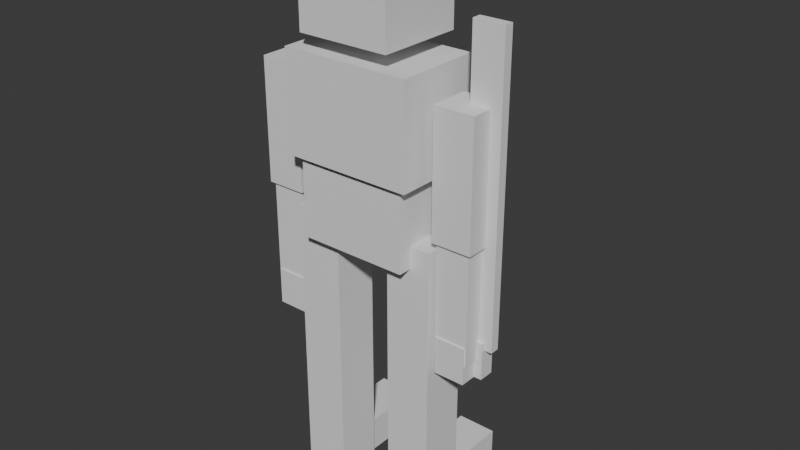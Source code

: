 # Source: knight-blockout-v001.blend  (saved by Blender 5.2.44; exported with 4.5.12 LTS)
import bpy
from mathutils import Matrix  # noqa: F401  (used for matrix-valued properties, if any)

bpy.ops.wm.read_factory_settings(use_empty=True)
scene = bpy.context.scene
scene.name = 'Scene'

# ---- collections
col_collection = bpy.data.collections.new('Collection'); scene.collection.children.link(col_collection)
col_col_knight = bpy.data.collections.new('COL-knight'); scene.collection.children.link(col_col_knight)

# ---- world
world_world = bpy.data.worlds.new('World'); scene.world = world_world
world_world.use_nodes = True; world_world.node_tree.nodes.clear()
_N = world_world.node_tree.nodes; _L = world_world.node_tree.links
n0 = _N.new('ShaderNodeOutputWorld'); n0.name = 'World Output'; n0.location = (200, 100)
n1 = _N.new('ShaderNodeBackground'); n1.name = 'Background'; n1.location = (-200, 100)
n1.inputs[0].default_value = (0.05088, 0.05088, 0.05088, 1.0)
_L.new(n1.outputs[0], n0.inputs[0])
n0.is_active_output = True
world_world.color = (0.05088, 0.05088, 0.05088)
world_world.sun_shadow_jitter_overblur = 0.0

# ---- meshes
me_geo_leg_l = bpy.data.meshes.new('GEO-leg_L')
me_geo_leg_l.from_pydata([(-0.075, -0.075, -0.475), (0.075, -0.075, -0.475), (0.075, 0.075, -0.475), (-0.075, 0.075, -0.475), (-0.075, -0.075, 0.475), (0.075, -0.075, 0.475), (0.075, 0.075, 0.475), (-0.075, 0.075, 0.475)], [], [(0, 1, 2, 3), (7, 6, 5, 4), (0, 4, 5, 1), (1, 5, 6, 2), (2, 6, 7, 3), (3, 7, 4, 0)])
me_geo_leg_l.update()
me_geo_foot_l = bpy.data.meshes.new('GEO-foot_L')
me_geo_foot_l.from_pydata([(-0.065, -0.15, -0.06), (0.065, -0.15, -0.06), (0.065, 0.15, -0.06), (-0.065, 0.15, -0.06), (-0.065, -0.15, 0.06), (0.065, -0.15, 0.06), (0.065, 0.15, 0.06), (-0.065, 0.15, 0.06)], [], [(0, 1, 2, 3), (7, 6, 5, 4), (0, 4, 5, 1), (1, 5, 6, 2), (2, 6, 7, 3), (3, 7, 4, 0)])
me_geo_foot_l.update()
me_geo_leg_r = bpy.data.meshes.new('GEO-leg_R')
me_geo_leg_r.from_pydata([(-0.075, -0.075, -0.475), (0.075, -0.075, -0.475), (0.075, 0.075, -0.475), (-0.075, 0.075, -0.475), (-0.075, -0.075, 0.475), (0.075, -0.075, 0.475), (0.075, 0.075, 0.475), (-0.075, 0.075, 0.475)], [], [(0, 1, 2, 3), (7, 6, 5, 4), (0, 4, 5, 1), (1, 5, 6, 2), (2, 6, 7, 3), (3, 7, 4, 0)])
me_geo_leg_r.update()
me_geo_foot_r = bpy.data.meshes.new('GEO-foot_R')
me_geo_foot_r.from_pydata([(-0.065, -0.15, -0.06), (0.065, -0.15, -0.06), (0.065, 0.15, -0.06), (-0.065, 0.15, -0.06), (-0.065, -0.15, 0.06), (0.065, -0.15, 0.06), (0.065, 0.15, 0.06), (-0.065, 0.15, 0.06)], [], [(0, 1, 2, 3), (7, 6, 5, 4), (0, 4, 5, 1), (1, 5, 6, 2), (2, 6, 7, 3), (3, 7, 4, 0)])
me_geo_foot_r.update()
me_geo_pelvis = bpy.data.meshes.new('GEO-pelvis')
me_geo_pelvis.from_pydata([(-0.18, -0.12, -0.12), (0.18, -0.12, -0.12), (0.18, 0.12, -0.12), (-0.18, 0.12, -0.12), (-0.18, -0.12, 0.12), (0.18, -0.12, 0.12), (0.18, 0.12, 0.12), (-0.18, 0.12, 0.12)], [], [(0, 1, 2, 3), (7, 6, 5, 4), (0, 4, 5, 1), (1, 5, 6, 2), (2, 6, 7, 3), (3, 7, 4, 0)])
me_geo_pelvis.update()
me_geo_chest = bpy.data.meshes.new('GEO-chest')
me_geo_chest.from_pydata([(-0.21, -0.14, -0.16), (0.21, -0.14, -0.16), (0.21, 0.14, -0.16), (-0.21, 0.14, -0.16), (-0.21, -0.14, 0.16), (0.21, -0.14, 0.16), (0.21, 0.14, 0.16), (-0.21, 0.14, 0.16)], [], [(0, 1, 2, 3), (7, 6, 5, 4), (0, 4, 5, 1), (1, 5, 6, 2), (2, 6, 7, 3), (3, 7, 4, 0)])
me_geo_chest.update()
me_geo_arm_up_l = bpy.data.meshes.new('GEO-arm_up_L')
me_geo_arm_up_l.from_pydata([(-0.065, -0.065, -0.2), (0.065, -0.065, -0.2), (0.065, 0.065, -0.2), (-0.065, 0.065, -0.2), (-0.065, -0.065, 0.2), (0.065, -0.065, 0.2), (0.065, 0.065, 0.2), (-0.065, 0.065, 0.2)], [], [(0, 1, 2, 3), (7, 6, 5, 4), (0, 4, 5, 1), (1, 5, 6, 2), (2, 6, 7, 3), (3, 7, 4, 0)])
me_geo_arm_up_l.update()
me_geo_arm_lo_l = bpy.data.meshes.new('GEO-arm_lo_L')
me_geo_arm_lo_l.from_pydata([(-0.055, -0.055, -0.18), (0.055, -0.055, -0.18), (0.055, 0.055, -0.18), (-0.055, 0.055, -0.18), (-0.055, -0.055, 0.18), (0.055, -0.055, 0.18), (0.055, 0.055, 0.18), (-0.055, 0.055, 0.18)], [], [(0, 1, 2, 3), (7, 6, 5, 4), (0, 4, 5, 1), (1, 5, 6, 2), (2, 6, 7, 3), (3, 7, 4, 0)])
me_geo_arm_lo_l.update()
me_geo_hand_l = bpy.data.meshes.new('GEO-hand_L')
me_geo_hand_l.from_pydata([(-0.05, -0.06, -0.06), (0.05, -0.06, -0.06), (0.05, 0.06, -0.06), (-0.05, 0.06, -0.06), (-0.05, -0.06, 0.06), (0.05, -0.06, 0.06), (0.05, 0.06, 0.06), (-0.05, 0.06, 0.06)], [], [(0, 1, 2, 3), (7, 6, 5, 4), (0, 4, 5, 1), (1, 5, 6, 2), (2, 6, 7, 3), (3, 7, 4, 0)])
me_geo_hand_l.update()
me_geo_arm_up_r = bpy.data.meshes.new('GEO-arm_up_R')
me_geo_arm_up_r.from_pydata([(-0.065, -0.065, -0.2), (0.065, -0.065, -0.2), (0.065, 0.065, -0.2), (-0.065, 0.065, -0.2), (-0.065, -0.065, 0.2), (0.065, -0.065, 0.2), (0.065, 0.065, 0.2), (-0.065, 0.065, 0.2)], [], [(0, 1, 2, 3), (7, 6, 5, 4), (0, 4, 5, 1), (1, 5, 6, 2), (2, 6, 7, 3), (3, 7, 4, 0)])
me_geo_arm_up_r.update()
me_geo_arm_lo_r = bpy.data.meshes.new('GEO-arm_lo_R')
me_geo_arm_lo_r.from_pydata([(-0.055, -0.055, -0.18), (0.055, -0.055, -0.18), (0.055, 0.055, -0.18), (-0.055, 0.055, -0.18), (-0.055, -0.055, 0.18), (0.055, -0.055, 0.18), (0.055, 0.055, 0.18), (-0.055, 0.055, 0.18)], [], [(0, 1, 2, 3), (7, 6, 5, 4), (0, 4, 5, 1), (1, 5, 6, 2), (2, 6, 7, 3), (3, 7, 4, 0)])
me_geo_arm_lo_r.update()
me_geo_hand_r = bpy.data.meshes.new('GEO-hand_R')
me_geo_hand_r.from_pydata([(-0.05, -0.06, -0.06), (0.05, -0.06, -0.06), (0.05, 0.06, -0.06), (-0.05, 0.06, -0.06), (-0.05, -0.06, 0.06), (0.05, -0.06, 0.06), (0.05, 0.06, 0.06), (-0.05, 0.06, 0.06)], [], [(0, 1, 2, 3), (7, 6, 5, 4), (0, 4, 5, 1), (1, 5, 6, 2), (2, 6, 7, 3), (3, 7, 4, 0)])
me_geo_hand_r.update()
me_geo_head = bpy.data.meshes.new('GEO-head')
me_geo_head.from_pydata([(-0.15, -0.14, -0.15), (0.15, -0.14, -0.15), (0.15, 0.14, -0.15), (-0.15, 0.14, -0.15), (-0.15, -0.14, 0.15), (0.15, -0.14, 0.15), (0.15, 0.14, 0.15), (-0.15, 0.14, 0.15)], [], [(0, 1, 2, 3), (7, 6, 5, 4), (0, 4, 5, 1), (1, 5, 6, 2), (2, 6, 7, 3), (3, 7, 4, 0)])
me_geo_head.update()
me_geo_nose_marker = bpy.data.meshes.new('GEO-nose_marker')
me_geo_nose_marker.from_pydata([(-0.015, -0.025, -0.015), (0.015, -0.025, -0.015), (0.015, 0.025, -0.015), (-0.015, 0.025, -0.015), (-0.015, -0.025, 0.015), (0.015, -0.025, 0.015), (0.015, 0.025, 0.015), (-0.015, 0.025, 0.015)], [], [(0, 1, 2, 3), (7, 6, 5, 4), (0, 4, 5, 1), (1, 5, 6, 2), (2, 6, 7, 3), (3, 7, 4, 0)])
me_geo_nose_marker.update()
me_geo_sword_blade = bpy.data.meshes.new('GEO-sword_blade')
me_geo_sword_blade.from_pydata([(-0.05, -0.015, -0.475), (0.05, -0.015, -0.475), (0.05, 0.015, -0.475), (-0.05, 0.015, -0.475), (-0.05, -0.015, 0.475), (0.05, -0.015, 0.475), (0.05, 0.015, 0.475), (-0.05, 0.015, 0.475)], [], [(0, 1, 2, 3), (7, 6, 5, 4), (0, 4, 5, 1), (1, 5, 6, 2), (2, 6, 7, 3), (3, 7, 4, 0)])
me_geo_sword_blade.update()
me_geo_sword_grip = bpy.data.meshes.new('GEO-sword_grip')
me_geo_sword_grip.from_pydata([(-0.025, -0.025, -0.06), (0.025, -0.025, -0.06), (0.025, 0.025, -0.06), (-0.025, 0.025, -0.06), (-0.025, -0.025, 0.06), (0.025, -0.025, 0.06), (0.025, 0.025, 0.06), (-0.025, 0.025, 0.06)], [], [(0, 1, 2, 3), (7, 6, 5, 4), (0, 4, 5, 1), (1, 5, 6, 2), (2, 6, 7, 3), (3, 7, 4, 0)])
me_geo_sword_grip.update()

# ---- objects
ob_geo_leg_l = bpy.data.objects.new('GEO-leg_L', me_geo_leg_l)
ob_geo_foot_l = bpy.data.objects.new('GEO-foot_L', me_geo_foot_l)
ob_geo_leg_r = bpy.data.objects.new('GEO-leg_R', me_geo_leg_r)
ob_geo_foot_r = bpy.data.objects.new('GEO-foot_R', me_geo_foot_r)
ob_geo_pelvis = bpy.data.objects.new('GEO-pelvis', me_geo_pelvis)
ob_geo_chest = bpy.data.objects.new('GEO-chest', me_geo_chest)
ob_geo_arm_up_l = bpy.data.objects.new('GEO-arm_up_L', me_geo_arm_up_l)
ob_geo_arm_lo_l = bpy.data.objects.new('GEO-arm_lo_L', me_geo_arm_lo_l)
ob_geo_hand_l = bpy.data.objects.new('GEO-hand_L', me_geo_hand_l)
ob_geo_arm_up_r = bpy.data.objects.new('GEO-arm_up_R', me_geo_arm_up_r)
ob_geo_arm_lo_r = bpy.data.objects.new('GEO-arm_lo_R', me_geo_arm_lo_r)
ob_geo_hand_r = bpy.data.objects.new('GEO-hand_R', me_geo_hand_r)
ob_geo_head = bpy.data.objects.new('GEO-head', me_geo_head)
ob_geo_nose_marker = bpy.data.objects.new('GEO-nose_marker', me_geo_nose_marker)
ob_geo_sword_blade = bpy.data.objects.new('GEO-sword_blade', me_geo_sword_blade)
ob_geo_sword_grip = bpy.data.objects.new('GEO-sword_grip', me_geo_sword_grip)

# ---- transforms, parenting, visibility, modifiers, constraints
ob_geo_leg_l.location = (-0.17, 0.0, 0.475)
ob_geo_foot_l.location = (-0.17, 0.14, 0.07)
ob_geo_leg_r.location = (0.17, 0.0, 0.475)
ob_geo_foot_r.location = (0.17, 0.14, 0.07)
ob_geo_pelvis.location = (0.0, 0.0, 1.0)
ob_geo_chest.location = (0.0, 0.0, 1.3)
ob_geo_arm_up_l.location = (-0.31, 0.0, 1.18)
ob_geo_arm_lo_l.location = (-0.31, 0.0, 0.8)
ob_geo_hand_l.location = (-0.31, 0.0, 0.62)
ob_geo_arm_up_r.location = (0.31, 0.0, 1.18)
ob_geo_arm_lo_r.location = (0.31, 0.0, 0.8)
ob_geo_hand_r.location = (0.31, 0.0, 0.62)
ob_geo_head.location = (0.0, 0.0, 1.66)
ob_geo_nose_marker.location = (0.0, 0.165, 1.66)
ob_geo_sword_blade.location = (0.36, 0.02, 1.13)
ob_geo_sword_grip.location = (0.36, 0.02, 0.62)

# ---- collection membership
col_col_knight.objects.link(ob_geo_leg_l)
col_col_knight.objects.link(ob_geo_foot_l)
col_col_knight.objects.link(ob_geo_leg_r)
col_col_knight.objects.link(ob_geo_foot_r)
col_col_knight.objects.link(ob_geo_pelvis)
col_col_knight.objects.link(ob_geo_chest)
col_col_knight.objects.link(ob_geo_arm_up_l)
col_col_knight.objects.link(ob_geo_arm_lo_l)
col_col_knight.objects.link(ob_geo_hand_l)
col_col_knight.objects.link(ob_geo_arm_up_r)
col_col_knight.objects.link(ob_geo_arm_lo_r)
col_col_knight.objects.link(ob_geo_hand_r)
col_col_knight.objects.link(ob_geo_head)
col_col_knight.objects.link(ob_geo_nose_marker)
col_col_knight.objects.link(ob_geo_sword_blade)
col_col_knight.objects.link(ob_geo_sword_grip)

# ---- scene / render settings (as saved in the file)
scene.frame_start = 1; scene.frame_end = 250; scene.frame_set(1)
scene.render.engine = 'BLENDER_EEVEE_NEXT'
scene.render.bake_bias = 0.0
scene.render.bake_samples = 0
scene.render.compositor_device = 'GPU'
scene.eevee.use_volume_custom_range = False
scene.eevee.fast_gi_thickness_near = 0.1
scene.eevee.fast_gi_thickness_far = 0.0
scene.eevee.ray_tracing_options.screen_trace_thickness = 0.1
bpy.context.view_layer.update()

# ---- added for rendering (the .blend has no active camera and no usable light): camera, sun
cam_auto = bpy.data.cameras.new('AutoCamera')
cam_auto.lens = 50.0
cam_auto.sensor_width = 36.0
cam_auto.clip_end = 1000.0
ob_auto_camera = bpy.data.objects.new('AutoCamera', cam_auto)
scene.collection.objects.link(ob_auto_camera)
ob_auto_camera.location = (1.88573, -2.16687, 2.39958)
ob_auto_camera.rotation_euler = (1.09748, -7.21219e-08, 0.694738)
scene.camera = ob_auto_camera
light_auto_sun = bpy.data.lights.new('AutoSun', 'SUN')
light_auto_sun.energy = 3.0
light_auto_sun.angle = 0.0523599
ob_auto_sun = bpy.data.objects.new('AutoSun', light_auto_sun)
scene.collection.objects.link(ob_auto_sun)
ob_auto_sun.rotation_euler = (0.872665, 0.174533, 0.523599)
bpy.context.view_layer.update()
